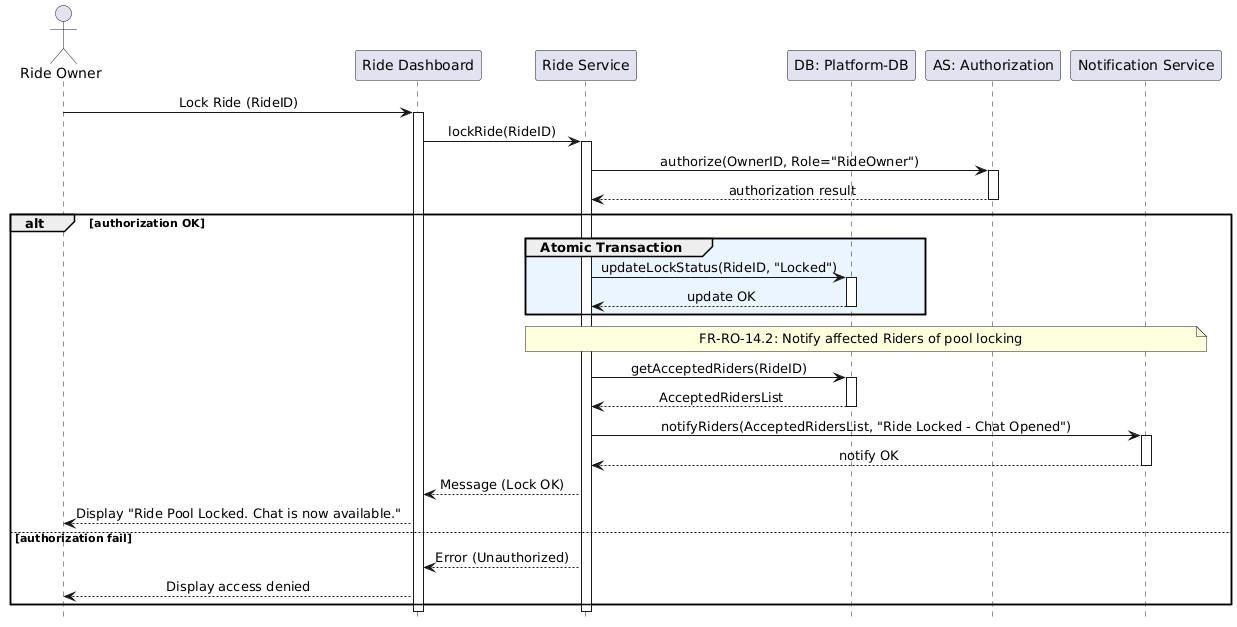

The diagram above was rendered by PlantUML. Its source (embedded in the PNG):
@startuml
hide footbox
skinparam sequenceMessageAlign center

actor "Ride Owner" as RO
participant "Ride Dashboard" as UI
participant "Ride Service" as Backend
participant "DB: Platform-DB" as DB
participant "AS: Authorization" as Auth
participant "Notification Service" as Notify

RO -> UI: Lock Ride (RideID)
activate UI
UI -> Backend: lockRide(RideID)
activate Backend

Backend -> Auth: authorize(OwnerID, Role="RideOwner")
activate Auth
Auth --> Backend: authorization result
deactivate Auth

alt authorization OK
    group #EBF5FF Atomic Transaction
        Backend -> DB: updateLockStatus(RideID, "Locked")
        activate DB
        DB --> Backend: update OK
        deactivate DB
    end
    
    note over Backend, Notify: FR-RO-14.2: Notify affected Riders of pool locking
    Backend -> DB: getAcceptedRiders(RideID)
    activate DB
    DB --> Backend: AcceptedRidersList
    deactivate DB
    
    Backend -> Notify: notifyRiders(AcceptedRidersList, "Ride Locked - Chat Opened")
    activate Notify
    Notify --> Backend: notify OK
    deactivate Notify
    
    Backend --> UI: Message (Lock OK)
    UI --> RO: Display "Ride Pool Locked. Chat is now available."
else authorization fail
    Backend --> UI: Error (Unauthorized)
    UI --> RO: Display access denied
end
deactivate Backend
deactivate UI
@enduml